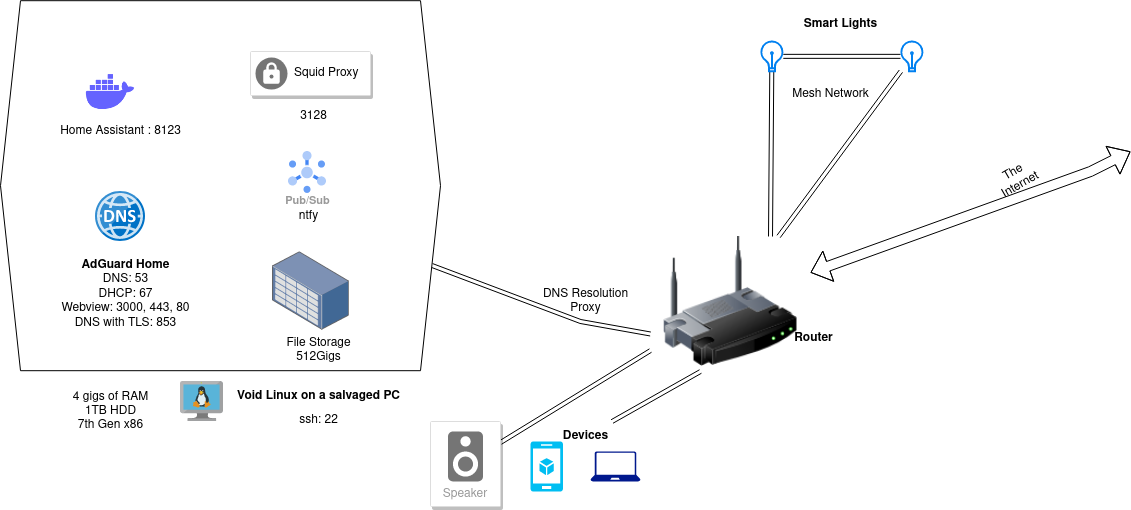

The diagram above was exported from draw.io. Its source (the exported page's mxGraphModel, read from the mxfile embedded in the PNG):
<mxGraphModel dx="1422" dy="760" grid="1" gridSize="10" guides="1" tooltips="1" connect="1" arrows="1" fold="1" page="1" pageScale="1" pageWidth="1169" pageHeight="827" background="#FFFFFF" math="0" shadow="0">
  <root>
    <mxCell id="0" />
    <mxCell id="1" parent="0" />
    <mxCell id="5HGnX4grsrg8iZ61VE0h-1" value="" style="image;html=1;image=img/lib/clip_art/networking/Wireless_Router_128x128.png" parent="1" vertex="1">
      <mxGeometry x="670" y="345" width="160" height="130" as="geometry" />
    </mxCell>
    <mxCell id="5HGnX4grsrg8iZ61VE0h-3" value="&lt;div&gt;&lt;b&gt;&lt;br&gt;&lt;/b&gt;&lt;/div&gt;&lt;div&gt;&lt;b&gt;Router&lt;/b&gt;&lt;/div&gt;" style="text;html=1;align=center;verticalAlign=middle;resizable=0;points=[];autosize=1;strokeColor=none;fillColor=none;" parent="1" vertex="1">
      <mxGeometry x="802.8000000000001" y="420" width="60" height="40" as="geometry" />
    </mxCell>
    <mxCell id="5HGnX4grsrg8iZ61VE0h-52" style="edgeStyle=none;shape=link;rounded=0;orthogonalLoop=1;jettySize=auto;html=1;entryX=0;entryY=0.75;entryDx=0;entryDy=0;width=-4;" parent="1" source="5HGnX4grsrg8iZ61VE0h-14" target="5HGnX4grsrg8iZ61VE0h-1" edge="1">
      <mxGeometry relative="1" as="geometry">
        <Array as="points">
          <mxPoint x="600" y="430" />
        </Array>
      </mxGeometry>
    </mxCell>
    <mxCell id="5HGnX4grsrg8iZ61VE0h-14" value="" style="shape=hexagon;perimeter=hexagonPerimeter2;whiteSpace=wrap;html=1;fixedSize=1;" parent="1" vertex="1">
      <mxGeometry x="20" y="109.2" width="440" height="370" as="geometry" />
    </mxCell>
    <mxCell id="5HGnX4grsrg8iZ61VE0h-15" value="&lt;div&gt;4 gigs of RAM&lt;/div&gt;&lt;div&gt;1TB HDD&lt;/div&gt;&lt;div&gt;7th Gen x86&lt;br&gt;&lt;/div&gt;" style="text;html=1;align=center;verticalAlign=middle;resizable=0;points=[];autosize=1;strokeColor=none;fillColor=none;" parent="1" vertex="1">
      <mxGeometry x="80" y="490" width="100" height="60" as="geometry" />
    </mxCell>
    <mxCell id="5HGnX4grsrg8iZ61VE0h-16" value="&lt;div&gt;&lt;b&gt;Void Linux on a salvaged PC&lt;/b&gt;&lt;/div&gt;" style="text;html=1;align=center;verticalAlign=middle;resizable=0;points=[];autosize=1;strokeColor=none;fillColor=none;" parent="1" vertex="1">
      <mxGeometry x="243.48" y="490" width="190" height="30" as="geometry" />
    </mxCell>
    <mxCell id="5HGnX4grsrg8iZ61VE0h-17" value="" style="sketch=0;aspect=fixed;html=1;points=[];align=center;image;fontSize=12;image=img/lib/mscae/VM_Linux.svg;" parent="1" vertex="1">
      <mxGeometry x="200" y="490" width="43.48" height="40" as="geometry" />
    </mxCell>
    <mxCell id="5HGnX4grsrg8iZ61VE0h-19" value="" style="shape=image;html=1;verticalAlign=top;verticalLabelPosition=bottom;labelBackgroundColor=#ffffff;imageAspect=0;aspect=fixed;image=https://cdn1.iconfinder.com/data/icons/unicons-line-vol-3/24/docker-128.png" parent="1" vertex="1">
      <mxGeometry x="101" y="172" width="58" height="58" as="geometry" />
    </mxCell>
    <mxCell id="5HGnX4grsrg8iZ61VE0h-20" value="Home Assistant : 8123" style="text;html=1;align=center;verticalAlign=middle;resizable=0;points=[];autosize=1;strokeColor=none;fillColor=none;" parent="1" vertex="1">
      <mxGeometry x="70" y="225" width="140" height="30" as="geometry" />
    </mxCell>
    <mxCell id="5HGnX4grsrg8iZ61VE0h-22" value="" style="strokeColor=#dddddd;shadow=1;strokeWidth=1;rounded=1;absoluteArcSize=1;arcSize=2;" parent="1" vertex="1">
      <mxGeometry x="270" y="160" width="120" height="44" as="geometry" />
    </mxCell>
    <mxCell id="5HGnX4grsrg8iZ61VE0h-23" value="Squid Proxy" style="sketch=0;dashed=0;connectable=0;html=1;fillColor=#757575;strokeColor=none;shape=mxgraph.gcp2.squid_proxy;part=1;labelPosition=right;verticalLabelPosition=middle;align=left;verticalAlign=middle;spacingLeft=5;fontSize=12;" parent="5HGnX4grsrg8iZ61VE0h-22" vertex="1">
      <mxGeometry y="0.5" width="32" height="32" relative="1" as="geometry">
        <mxPoint x="5" y="-16" as="offset" />
      </mxGeometry>
    </mxCell>
    <mxCell id="5HGnX4grsrg8iZ61VE0h-24" value="3128" style="text;html=1;align=center;verticalAlign=middle;resizable=0;points=[];autosize=1;strokeColor=none;fillColor=none;" parent="1" vertex="1">
      <mxGeometry x="308.48" y="210" width="50" height="30" as="geometry" />
    </mxCell>
    <mxCell id="5HGnX4grsrg8iZ61VE0h-25" value="&lt;div&gt;ssh: 22&lt;/div&gt;" style="text;html=1;align=center;verticalAlign=middle;resizable=0;points=[];autosize=1;strokeColor=none;fillColor=none;" parent="1" vertex="1">
      <mxGeometry x="308.48" y="514" width="60" height="30" as="geometry" />
    </mxCell>
    <mxCell id="5HGnX4grsrg8iZ61VE0h-26" value="" style="sketch=0;aspect=fixed;html=1;points=[];align=center;image;fontSize=12;image=img/lib/mscae/DNS.svg;" parent="1" vertex="1">
      <mxGeometry x="115" y="300" width="50" height="50" as="geometry" />
    </mxCell>
    <mxCell id="5HGnX4grsrg8iZ61VE0h-27" value="&lt;b&gt;AdGuard Home&lt;/b&gt;&lt;br&gt;&lt;div&gt;DNS: 53&lt;/div&gt;&lt;div&gt;DHCP: 67&lt;/div&gt;&lt;div&gt;Webview: 3000, 443, 80&lt;br&gt;DNS with TLS: 853&lt;br&gt;&lt;br&gt;&lt;/div&gt;" style="text;html=1;align=center;verticalAlign=middle;resizable=0;points=[];autosize=1;strokeColor=none;fillColor=none;" parent="1" vertex="1">
      <mxGeometry x="70" y="360" width="150" height="100" as="geometry" />
    </mxCell>
    <mxCell id="5HGnX4grsrg8iZ61VE0h-28" value="" style="points=[];aspect=fixed;html=1;align=center;shadow=0;dashed=0;image;image=img/lib/allied_telesis/storage/Datacenter_Server_Storage_Unit_Large.svg;" parent="1" vertex="1">
      <mxGeometry x="292" y="360" width="76.8" height="79.2" as="geometry" />
    </mxCell>
    <mxCell id="5HGnX4grsrg8iZ61VE0h-29" value="File Storage&lt;br&gt;512Gigs" style="text;html=1;align=center;verticalAlign=middle;resizable=0;points=[];autosize=1;strokeColor=none;fillColor=none;" parent="1" vertex="1">
      <mxGeometry x="293.48" y="439.2" width="90" height="40" as="geometry" />
    </mxCell>
    <mxCell id="5HGnX4grsrg8iZ61VE0h-30" value="Pub/Sub" style="sketch=0;html=1;verticalAlign=top;labelPosition=center;verticalLabelPosition=bottom;align=center;spacingTop=-6;fontSize=11;fontStyle=1;fontColor=#999999;shape=image;aspect=fixed;imageAspect=0;image=data:image/svg+xml,(base64 omitted: 1912 chars);" parent="1" vertex="1">
      <mxGeometry x="308" y="260" width="38" height="42" as="geometry" />
    </mxCell>
    <mxCell id="5HGnX4grsrg8iZ61VE0h-32" value="ntfy" style="text;html=1;align=center;verticalAlign=middle;resizable=0;points=[];autosize=1;strokeColor=none;fillColor=none;" parent="1" vertex="1">
      <mxGeometry x="308" y="310" width="40" height="30" as="geometry" />
    </mxCell>
    <mxCell id="5HGnX4grsrg8iZ61VE0h-54" style="edgeStyle=none;shape=link;rounded=0;orthogonalLoop=1;jettySize=auto;html=1;" parent="1" source="5HGnX4grsrg8iZ61VE0h-33" target="5HGnX4grsrg8iZ61VE0h-1" edge="1">
      <mxGeometry relative="1" as="geometry" />
    </mxCell>
    <mxCell id="5HGnX4grsrg8iZ61VE0h-33" value="Speaker" style="strokeColor=#dddddd;shadow=1;strokeWidth=1;rounded=1;absoluteArcSize=1;arcSize=2;labelPosition=center;verticalLabelPosition=middle;align=center;verticalAlign=bottom;spacingLeft=0;fontColor=#999999;fontSize=12;whiteSpace=wrap;spacingBottom=2;" parent="1" vertex="1">
      <mxGeometry x="450" y="530" width="70" height="85" as="geometry" />
    </mxCell>
    <mxCell id="5HGnX4grsrg8iZ61VE0h-34" value="" style="sketch=0;dashed=0;connectable=0;html=1;fillColor=#757575;strokeColor=none;shape=mxgraph.gcp2.speaker;part=1;" parent="5HGnX4grsrg8iZ61VE0h-33" vertex="1">
      <mxGeometry x="0.5" width="35" height="50" relative="1" as="geometry">
        <mxPoint x="-17.5" y="10" as="offset" />
      </mxGeometry>
    </mxCell>
    <mxCell id="5HGnX4grsrg8iZ61VE0h-45" style="edgeStyle=none;shape=link;rounded=0;orthogonalLoop=1;jettySize=auto;html=1;entryX=0;entryY=0.5;entryDx=0;entryDy=0;entryPerimeter=0;" parent="1" source="5HGnX4grsrg8iZ61VE0h-36" target="5HGnX4grsrg8iZ61VE0h-37" edge="1">
      <mxGeometry relative="1" as="geometry" />
    </mxCell>
    <mxCell id="5HGnX4grsrg8iZ61VE0h-47" style="edgeStyle=none;shape=link;rounded=0;orthogonalLoop=1;jettySize=auto;html=1;entryX=0.75;entryY=0;entryDx=0;entryDy=0;" parent="1" source="5HGnX4grsrg8iZ61VE0h-36" target="5HGnX4grsrg8iZ61VE0h-1" edge="1">
      <mxGeometry relative="1" as="geometry" />
    </mxCell>
    <mxCell id="5HGnX4grsrg8iZ61VE0h-36" value="" style="html=1;verticalLabelPosition=bottom;align=center;labelBackgroundColor=#ffffff;verticalAlign=top;strokeWidth=2;strokeColor=#0080F0;shadow=0;dashed=0;shape=mxgraph.ios7.icons.lightbulb;" parent="1" vertex="1">
      <mxGeometry x="779.9999999999999" y="150" width="22.8" height="29.7" as="geometry" />
    </mxCell>
    <mxCell id="5HGnX4grsrg8iZ61VE0h-46" style="edgeStyle=none;shape=link;rounded=0;orthogonalLoop=1;jettySize=auto;html=1;" parent="1" source="5HGnX4grsrg8iZ61VE0h-37" target="5HGnX4grsrg8iZ61VE0h-1" edge="1">
      <mxGeometry relative="1" as="geometry" />
    </mxCell>
    <mxCell id="5HGnX4grsrg8iZ61VE0h-37" value="" style="html=1;verticalLabelPosition=bottom;align=center;labelBackgroundColor=#ffffff;verticalAlign=top;strokeWidth=2;strokeColor=#0080F0;shadow=0;dashed=0;shape=mxgraph.ios7.icons.lightbulb;" parent="1" vertex="1">
      <mxGeometry x="920" y="150" width="22.8" height="29.7" as="geometry" />
    </mxCell>
    <mxCell id="5HGnX4grsrg8iZ61VE0h-39" value="&lt;div&gt;&lt;b&gt;Smart Lights&lt;/b&gt;&lt;/div&gt;&lt;div&gt;&lt;b&gt;&lt;br&gt;&lt;/b&gt;&lt;/div&gt;" style="text;html=1;align=center;verticalAlign=middle;resizable=0;points=[];autosize=1;strokeColor=none;fillColor=none;" parent="1" vertex="1">
      <mxGeometry x="810" y="120" width="100" height="40" as="geometry" />
    </mxCell>
    <mxCell id="5HGnX4grsrg8iZ61VE0h-40" value="" style="verticalLabelPosition=bottom;html=1;verticalAlign=top;align=center;strokeColor=none;fillColor=#00BEF2;shape=mxgraph.azure.mobile_services;pointerEvents=1;" parent="1" vertex="1">
      <mxGeometry x="550" y="550" width="32.5" height="50" as="geometry" />
    </mxCell>
    <mxCell id="5HGnX4grsrg8iZ61VE0h-41" value="" style="sketch=0;aspect=fixed;pointerEvents=1;shadow=0;dashed=0;html=1;strokeColor=none;labelPosition=center;verticalLabelPosition=bottom;verticalAlign=top;align=center;fillColor=#00188D;shape=mxgraph.azure.laptop" parent="1" vertex="1">
      <mxGeometry x="610" y="560" width="50" height="30" as="geometry" />
    </mxCell>
    <mxCell id="5HGnX4grsrg8iZ61VE0h-55" style="edgeStyle=none;shape=link;rounded=0;orthogonalLoop=1;jettySize=auto;html=1;" parent="1" source="5HGnX4grsrg8iZ61VE0h-42" edge="1">
      <mxGeometry relative="1" as="geometry">
        <mxPoint x="720" y="480" as="targetPoint" />
      </mxGeometry>
    </mxCell>
    <mxCell id="5HGnX4grsrg8iZ61VE0h-42" value="&lt;b&gt;Devices&lt;/b&gt;" style="text;html=1;align=center;verticalAlign=middle;resizable=0;points=[];autosize=1;strokeColor=none;fillColor=none;" parent="1" vertex="1">
      <mxGeometry x="570" y="530" width="70" height="30" as="geometry" />
    </mxCell>
    <mxCell id="5HGnX4grsrg8iZ61VE0h-48" value="&lt;div&gt;Mesh Network&lt;/div&gt;&lt;div&gt;&lt;br&gt;&lt;/div&gt;" style="text;html=1;align=center;verticalAlign=middle;resizable=0;points=[];autosize=1;strokeColor=none;fillColor=none;" parent="1" vertex="1">
      <mxGeometry x="800" y="190" width="100" height="40" as="geometry" />
    </mxCell>
    <mxCell id="5HGnX4grsrg8iZ61VE0h-50" value="The&lt;br&gt;&lt;div&gt;Internet&lt;/div&gt;&lt;div&gt;&lt;br&gt;&lt;/div&gt;" style="text;html=1;align=center;verticalAlign=middle;resizable=0;points=[];autosize=1;strokeColor=none;fillColor=none;rotation=-30;" parent="1" vertex="1">
      <mxGeometry x="1010" y="264.2" width="60" height="60" as="geometry" />
    </mxCell>
    <mxCell id="5HGnX4grsrg8iZ61VE0h-53" value="DNS Resolution&lt;br&gt;Proxy" style="text;html=1;align=center;verticalAlign=middle;resizable=0;points=[];autosize=1;strokeColor=none;fillColor=none;" parent="1" vertex="1">
      <mxGeometry x="550" y="390" width="110" height="40" as="geometry" />
    </mxCell>
    <mxCell id="9C6YwO5LsEvDae3k1V2q-2" value="" style="shape=flexArrow;endArrow=classic;startArrow=classic;html=1;rounded=0;startWidth=21;startSize=5.79;" parent="1" source="5HGnX4grsrg8iZ61VE0h-1" edge="1">
      <mxGeometry width="100" height="100" relative="1" as="geometry">
        <mxPoint x="840" y="450" as="sourcePoint" />
        <mxPoint x="1150" y="260" as="targetPoint" />
        <Array as="points">
          <mxPoint x="1110" y="280" />
        </Array>
      </mxGeometry>
    </mxCell>
  </root>
</mxGraphModel>